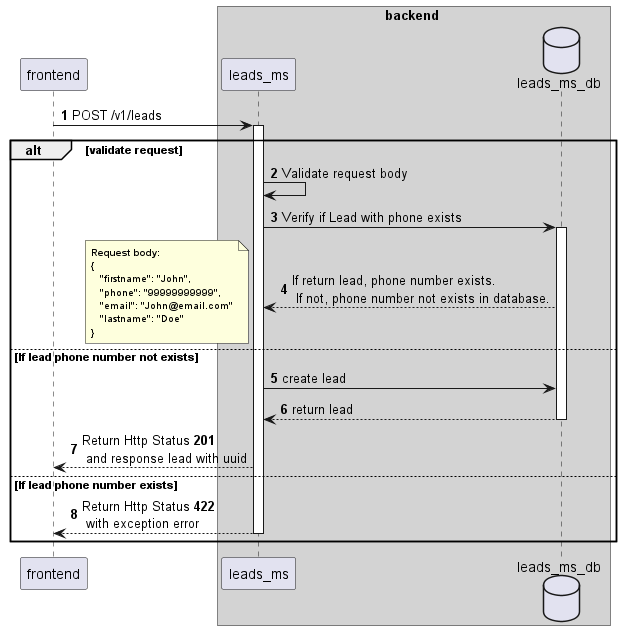

The diagram above was rendered by PlantUML. Its source (embedded in the PNG):
@startuml
'https://plantuml.com/sequence-diagram

autonumber

participant frontend

box backend #LightGray
frontend -> leads_ms: POST /v1/leads

activate leads_ms
database leads_ms_db

alt validate request
leads_ms -> leads_ms: Validate request body

leads_ms -> leads_ms_db: Verify if Lead with phone exists
activate leads_ms_db
leads_ms_db --> leads_ms: If return lead, phone number exists.\n If not, phone number not exists in database.

    note left
        <size:10>**Request body:**</size>
        <size:10>{</size>
        <size:10>   "firstname": "John",</size>
        <size:10>   "phone": "99999999999",</size>
        <size:10>   "email": "John@email.com"</size>
        <size:10>   "lastname": "Doe"</size>
        <size:10>}</size>
    end note
else If lead phone number not exists

leads_ms -> leads_ms_db: create lead

leads_ms_db --> leads_ms: return lead
deactivate leads_ms_db
leads_ms --> frontend: Return Http Status **201**\n and response lead with uuid

else If lead phone number exists
leads_ms --> frontend: Return Http Status **422**\n with exception error

deactivate leads_ms
end box
end

@enduml